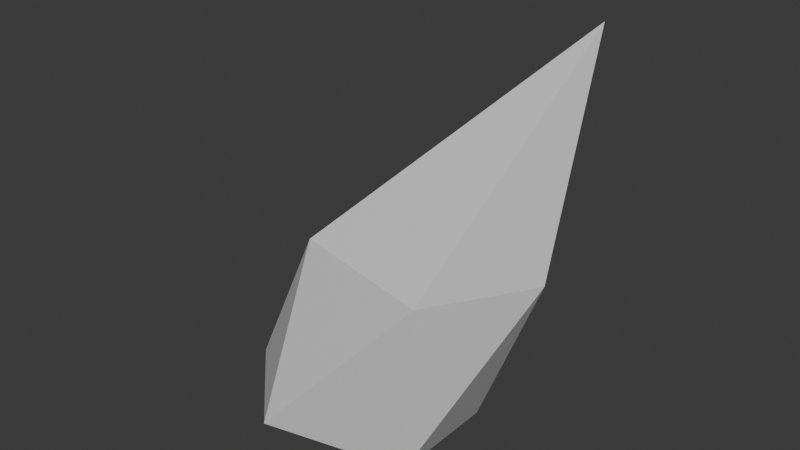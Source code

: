 # Source: spike_model_1.blend  (saved by Blender 4.0.36; exported with 4.5.12 LTS)
import bpy
from mathutils import Matrix  # noqa: F401  (used for matrix-valued properties, if any)

bpy.ops.wm.read_factory_settings(use_empty=True)
scene = bpy.context.scene
scene.name = 'Scene'

# ---- collections
col_collection = bpy.data.collections.new('Collection'); scene.collection.children.link(col_collection)

# ---- materials (node trees are filled in below, after node groups)
mat_spike_material = bpy.data.materials.new('Spike Material')
mat_spike_material.use_transparent_shadow = False

# ---- material node trees
mat_spike_material.use_nodes = True; mat_spike_material.node_tree.nodes.clear()
_N = mat_spike_material.node_tree.nodes; _L = mat_spike_material.node_tree.links
n0 = _N.new('ShaderNodeOutputMaterial'); n0.name = 'Material Output'; n0.location = (300, 300)
n1 = _N.new('ShaderNodeBsdfPrincipled'); n1.name = 'Principled BSDF'; n1.location = (10, 300)
n1.inputs[3].default_value = 1.45
_L.new(n1.outputs[0], n0.inputs[0])
n0.is_active_output = True

# ---- world
world_world = bpy.data.worlds.new('World'); scene.world = world_world
world_world.use_nodes = True; world_world.node_tree.nodes.clear()
_N = world_world.node_tree.nodes; _L = world_world.node_tree.links
n0 = _N.new('ShaderNodeOutputWorld'); n0.name = 'World Output'; n0.location = (300, 300)
n1 = _N.new('ShaderNodeBackground'); n1.name = 'Background'; n1.location = (10, 300)
n1.inputs[0].default_value = (0.05088, 0.05088, 0.05088, 1.0)
_L.new(n1.outputs[0], n0.inputs[0])
n0.is_active_output = True
world_world.color = (0.05088, 0.05088, 0.05088)
world_world.use_sun_shadow = False
world_world.sun_shadow_jitter_overblur = 0.0

# ---- meshes
me_icosphere = bpy.data.meshes.new('Icosphere')
me_icosphere.from_pydata([(0.0, 0.0, -0.251), (0.7362, -0.5257, -0.1765), (-0.2638, -0.8506, -0.1692), (-0.8819, 0.0, -0.1647), (-0.2638, 0.8506, -0.1692), (0.7362, 0.5257, -0.1765), (0.996, -0.8506, 1.456), (-0.003978, -0.5257, 1.456), (-0.003978, 0.5257, 1.456), (0.996, 0.8506, 1.456), (1.424, 4.515e-09, 1.49), (1.656, 0.0, 3.335)], [], [(0, 1, 2), (1, 0, 5), (0, 2, 3), (0, 3, 4), (0, 4, 5), (1, 5, 10), (2, 1, 6), (3, 2, 7), (4, 3, 8), (5, 4, 9), (1, 10, 6), (2, 6, 7), (3, 7, 8), (4, 8, 9), (5, 9, 10), (6, 10, 11), (7, 6, 11), (8, 7, 11), (9, 8, 11), (10, 9, 11)])
_uv = me_icosphere.uv_layers.new(name='UVMap')
_uv.uv.foreach_set('vector', [6.874e-05, 0.8181, 0.1575, 0.7272, 0.1575, 0.909, 0.1575, 0.7272, 6.873e-05, 0.6363, 0.1575, 0.5454, 6.87e-05, 0.09097, 0.1575, 6.865e-05, 0.1575, 0.1819, 6.871e-05, 0.2728, 0.1575, 0.1819, 0.1575, 0.3637, 6.872e-05, 0.4546, 0.1575, 0.3637, 0.1575, 0.5454, 0.1575, 0.7272, 0.1575, 0.5454, 0.3149, 0.6363, 0.1575, 0.909, 0.1575, 0.7272, 0.3149, 0.8181, 0.1575, 0.1819, 0.1575, 6.865e-05, 0.3149, 0.09097, 0.1575, 0.3637, 0.1575, 0.1819, 0.3149, 0.2728, 0.1575, 0.5454, 0.1575, 0.3637, 0.3149, 0.4546, 0.1575, 0.7272, 0.3149, 0.6363, 0.3149, 0.8181, 0.1575, 0.909, 0.3149, 0.8181, 0.3149, 0.9999, 0.1575, 0.1819, 0.3149, 0.09097, 0.3149, 0.2728, 0.1575, 0.3637, 0.3149, 0.2728, 0.3149, 0.4546, 0.1575, 0.5454, 0.3149, 0.4546, 0.3149, 0.6363, 0.3149, 0.8181, 0.3149, 0.6363, 0.4724, 0.7272, 0.3149, 0.9999, 0.3149, 0.8181, 0.4724, 0.909, 0.3149, 0.2728, 0.3149, 0.09097, 0.4724, 0.1819, 0.3149, 0.4546, 0.3149, 0.2728, 0.4724, 0.3637, 0.3149, 0.6363, 0.3149, 0.4546, 0.4724, 0.5454])
me_icosphere.materials.append(mat_spike_material)
me_icosphere.update()

# ---- objects
ob_spike_model_1 = bpy.data.objects.new('Spike model 1', me_icosphere)

# ---- transforms, parenting, visibility, modifiers, constraints
ob_spike_model_1.location = (0.0, 0.0, 0.1792)
ob_spike_model_1.scale = (1.032, 0.7472, 0.8665)

# ---- collection membership
col_collection.objects.link(ob_spike_model_1)

# ---- scene / render settings (as saved in the file)
scene.frame_start = 1; scene.frame_end = 250; scene.frame_set(1)
scene.render.engine = 'BLENDER_EEVEE_NEXT'
scene.render.fps = 30
scene.cycles.sampling_pattern = 'TABULATED_SOBOL'
bpy.context.view_layer.update()

# ---- added for rendering (the .blend has no active camera and no usable light): camera, sun
cam_auto = bpy.data.cameras.new('AutoCamera')
cam_auto.lens = 50.0
cam_auto.sensor_width = 36.0
cam_auto.clip_end = 1000.0
ob_auto_camera = bpy.data.objects.new('AutoCamera', cam_auto)
scene.collection.objects.link(ob_auto_camera)
ob_auto_camera.location = (4.33876, -4.72747, 4.66721)
ob_auto_camera.rotation_euler = (1.09748, -7.21219e-08, 0.694738)
scene.camera = ob_auto_camera
light_auto_sun = bpy.data.lights.new('AutoSun', 'SUN')
light_auto_sun.energy = 3.0
light_auto_sun.angle = 0.0523599
ob_auto_sun = bpy.data.objects.new('AutoSun', light_auto_sun)
scene.collection.objects.link(ob_auto_sun)
ob_auto_sun.rotation_euler = (0.872665, 0.174533, 0.523599)
bpy.context.view_layer.update()
